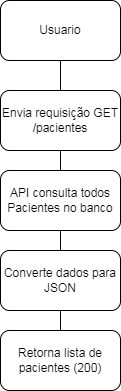

The diagram above was exported from draw.io. Its source (the exported page's mxGraphModel, read from the mxfile embedded in the PNG):
<mxGraphModel dx="1026" dy="508" grid="1" gridSize="10" guides="1" tooltips="1" connect="1" arrows="1" fold="1" page="1" pageScale="1" pageWidth="827" pageHeight="1169" math="0" shadow="0">
  <root>
    <mxCell id="0" />
    <mxCell id="1" parent="0" />
    <mxCell id="O7cE45PLKfqndmCk9aeH-8" parent="1" style="rounded=1;whiteSpace=wrap;html=1;" value="Usuario" vertex="1">
      <mxGeometry height="60" width="120" x="354" y="40" as="geometry" />
    </mxCell>
    <mxCell id="O7cE45PLKfqndmCk9aeH-41" parent="1" style="rounded=1;whiteSpace=wrap;html=1;" value="Envia requisição GET /pacientes" vertex="1">
      <mxGeometry height="60" width="120" x="354" y="130" as="geometry" />
    </mxCell>
    <mxCell id="O7cE45PLKfqndmCk9aeH-42" parent="1" style="rounded=1;whiteSpace=wrap;html=1;" value="Converte dados para JSON" vertex="1">
      <mxGeometry height="60" width="120" x="354" y="290" as="geometry" />
    </mxCell>
    <mxCell id="O7cE45PLKfqndmCk9aeH-43" parent="1" style="rounded=1;whiteSpace=wrap;html=1;" value="API consulta todos Pacientes no banco" vertex="1">
      <mxGeometry height="60" width="120" x="354" y="210" as="geometry" />
    </mxCell>
    <mxCell id="O7cE45PLKfqndmCk9aeH-44" parent="1" style="rounded=1;whiteSpace=wrap;html=1;" value="Retorna lista de pacientes (200)" vertex="1">
      <mxGeometry height="60" width="120" x="354" y="370" as="geometry" />
    </mxCell>
    <mxCell id="O7cE45PLKfqndmCk9aeH-46" edge="1" parent="1" source="O7cE45PLKfqndmCk9aeH-44" style="endArrow=none;html=1;rounded=0;entryX=0.5;entryY=1;entryDx=0;entryDy=0;exitX=0.5;exitY=0;exitDx=0;exitDy=0;" target="O7cE45PLKfqndmCk9aeH-42" value="">
      <mxGeometry height="50" relative="1" width="50" as="geometry">
        <mxPoint x="320" y="260" as="sourcePoint" />
        <mxPoint x="370" y="210" as="targetPoint" />
      </mxGeometry>
    </mxCell>
    <mxCell id="O7cE45PLKfqndmCk9aeH-47" edge="1" parent="1" source="O7cE45PLKfqndmCk9aeH-42" style="endArrow=none;html=1;rounded=0;entryX=0.5;entryY=1;entryDx=0;entryDy=0;exitX=0.5;exitY=0;exitDx=0;exitDy=0;" target="O7cE45PLKfqndmCk9aeH-43" value="">
      <mxGeometry height="50" relative="1" width="50" as="geometry">
        <mxPoint x="320" y="260" as="sourcePoint" />
        <mxPoint x="370" y="210" as="targetPoint" />
      </mxGeometry>
    </mxCell>
    <mxCell id="O7cE45PLKfqndmCk9aeH-48" edge="1" parent="1" source="O7cE45PLKfqndmCk9aeH-43" style="endArrow=none;html=1;rounded=0;entryX=0.5;entryY=1;entryDx=0;entryDy=0;exitX=0.5;exitY=0;exitDx=0;exitDy=0;" target="O7cE45PLKfqndmCk9aeH-41" value="">
      <mxGeometry height="50" relative="1" width="50" as="geometry">
        <mxPoint x="320" y="260" as="sourcePoint" />
        <mxPoint x="370" y="210" as="targetPoint" />
      </mxGeometry>
    </mxCell>
    <mxCell id="O7cE45PLKfqndmCk9aeH-49" edge="1" parent="1" source="O7cE45PLKfqndmCk9aeH-41" style="endArrow=none;html=1;rounded=0;entryX=0.5;entryY=1;entryDx=0;entryDy=0;exitX=0.5;exitY=0;exitDx=0;exitDy=0;" target="O7cE45PLKfqndmCk9aeH-8" value="">
      <mxGeometry height="50" relative="1" width="50" as="geometry">
        <mxPoint x="320" y="260" as="sourcePoint" />
        <mxPoint x="370" y="210" as="targetPoint" />
      </mxGeometry>
    </mxCell>
  </root>
</mxGraphModel>